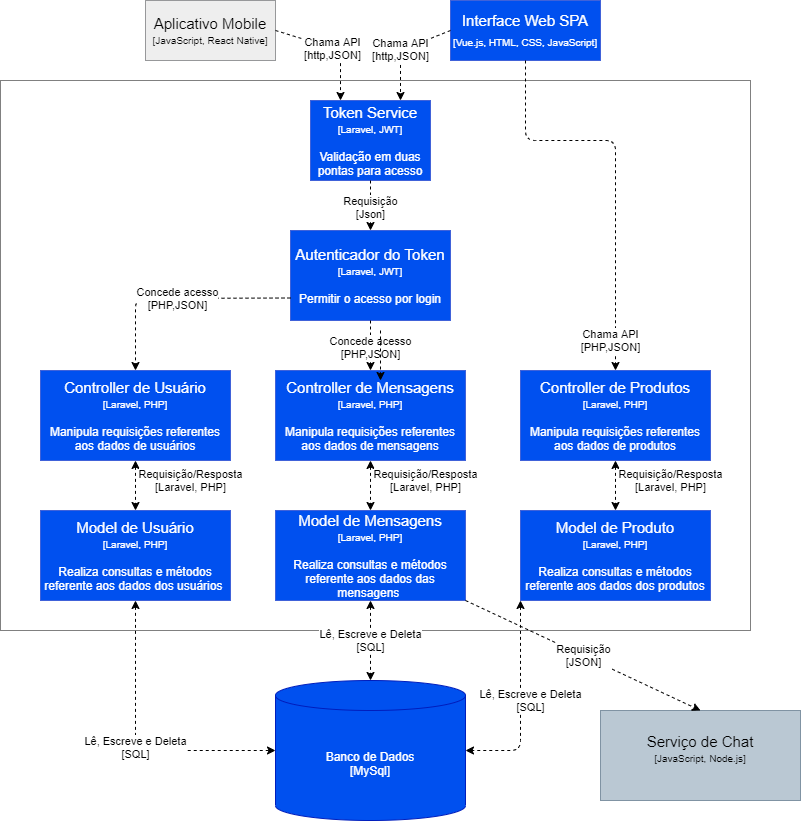

The diagram above was exported from draw.io. Its source (the exported page's mxGraphModel, read from the mxfile embedded in the PNG):
<mxGraphModel dx="4287" dy="1743" grid="1" gridSize="10" guides="1" tooltips="1" connect="1" arrows="1" fold="1" page="1" pageScale="1" pageWidth="827" pageHeight="1169" math="0" shadow="0">
  <root>
    <mxCell id="QcMTAyIE5zlVctFL2X89-0" />
    <mxCell id="QcMTAyIE5zlVctFL2X89-1" parent="QcMTAyIE5zlVctFL2X89-0" />
    <mxCell id="QcMTAyIE5zlVctFL2X89-3" value="&lt;font style=&quot;font-size: 15px&quot;&gt;Aplicativo Mobile&lt;/font&gt;&lt;font style=&quot;font-size: 10px&quot;&gt; [JavaScript, React Native]&lt;/font&gt;" style="rounded=0;whiteSpace=wrap;html=1;dashed=1;dashPattern=1 1;fillColor=#eeeeee;strokeColor=#36393d;" parent="QcMTAyIE5zlVctFL2X89-1" vertex="1">
      <mxGeometry x="-245" y="175" width="130" height="60" as="geometry" />
    </mxCell>
    <mxCell id="4slTKuOlaSHE6pKylx6h-0" value="&lt;font style=&quot;font-size: 10px&quot;&gt;&lt;span style=&quot;color: rgb(255 , 255 , 255) ; font-size: 15px&quot;&gt;Interface Web SPA&lt;/span&gt;&lt;br style=&quot;color: rgb(255 , 255 , 255) ; font-size: 15px&quot;&gt;&lt;span style=&quot;color: rgb(255 , 255 , 255)&quot;&gt;[Vue.js, HTML, CSS, JavaScript]&lt;/span&gt;&lt;br&gt;&lt;/font&gt;" style="rounded=0;whiteSpace=wrap;html=1;dashed=1;dashPattern=1 1;fillColor=#0050ef;strokeColor=#001DBC;fontColor=#ffffff;" parent="QcMTAyIE5zlVctFL2X89-1" vertex="1">
      <mxGeometry x="60" y="175" width="150" height="60" as="geometry" />
    </mxCell>
    <mxCell id="HJFDf4q69Z2B8SaxLivb-18" value="" style="group;dashed=1;" parent="QcMTAyIE5zlVctFL2X89-1" vertex="1" connectable="0">
      <mxGeometry x="-390" y="255" width="750" height="550" as="geometry" />
    </mxCell>
    <mxCell id="HJFDf4q69Z2B8SaxLivb-17" value="" style="rounded=0;whiteSpace=wrap;html=1;dashed=1;dashPattern=1 1;fillColor=none;" parent="HJFDf4q69Z2B8SaxLivb-18" vertex="1">
      <mxGeometry width="750" height="550" as="geometry" />
    </mxCell>
    <mxCell id="HJFDf4q69Z2B8SaxLivb-1" value="&lt;font style=&quot;font-size: 15px&quot;&gt;Token Service&lt;/font&gt;&lt;br&gt;&lt;font&gt;&lt;span style=&quot;font-size: 10px&quot;&gt;[Laravel, JWT]&lt;/span&gt;&lt;br&gt;&lt;br&gt;&lt;font style=&quot;font-size: 12px&quot;&gt;Validação em duas pontas para acesso&lt;/font&gt;&lt;br&gt;&lt;/font&gt;" style="rounded=0;whiteSpace=wrap;html=1;dashed=1;dashPattern=1 1;fillColor=#0050ef;strokeColor=#001DBC;fontColor=#ffffff;" parent="HJFDf4q69Z2B8SaxLivb-18" vertex="1">
      <mxGeometry x="310" y="20" width="120" height="80" as="geometry" />
    </mxCell>
    <mxCell id="HJFDf4q69Z2B8SaxLivb-2" value="&lt;font style=&quot;font-size: 15px&quot;&gt;Autenticador do Token&lt;/font&gt;&lt;br&gt;&lt;font&gt;&lt;span style=&quot;font-size: 10px&quot;&gt;[Laravel, JWT]&lt;/span&gt;&lt;br&gt;&lt;br&gt;&lt;font style=&quot;font-size: 12px&quot;&gt;Permitir o acesso por login&lt;/font&gt;&lt;br&gt;&lt;/font&gt;" style="rounded=0;whiteSpace=wrap;html=1;dashed=1;dashPattern=1 1;fillColor=#0050ef;strokeColor=#001DBC;fontColor=#ffffff;" parent="HJFDf4q69Z2B8SaxLivb-18" vertex="1">
      <mxGeometry x="290" y="150" width="160" height="90" as="geometry" />
    </mxCell>
    <mxCell id="HJFDf4q69Z2B8SaxLivb-3" value="Requisição&lt;br&gt;[Json]" style="endArrow=classic;html=1;dashed=1;exitX=0.5;exitY=1;exitDx=0;exitDy=0;entryX=0.5;entryY=0;entryDx=0;entryDy=0;" parent="HJFDf4q69Z2B8SaxLivb-18" source="HJFDf4q69Z2B8SaxLivb-1" target="HJFDf4q69Z2B8SaxLivb-2" edge="1">
      <mxGeometry width="50" height="50" relative="1" as="geometry">
        <mxPoint x="330" y="150" as="sourcePoint" />
        <mxPoint x="380" y="100" as="targetPoint" />
      </mxGeometry>
    </mxCell>
    <mxCell id="HJFDf4q69Z2B8SaxLivb-5" value="&lt;font style=&quot;font-size: 15px&quot;&gt;Controller de Usuário&lt;/font&gt;&lt;br&gt;&lt;font&gt;&lt;span style=&quot;font-size: 10px&quot;&gt;[Laravel, PHP]&lt;/span&gt;&lt;br&gt;&lt;br&gt;&lt;font style=&quot;font-size: 12px&quot;&gt;Manipula requisições referentes aos dados de usuários&lt;/font&gt;&lt;br&gt;&lt;/font&gt;" style="rounded=0;whiteSpace=wrap;html=1;dashed=1;dashPattern=1 1;fillColor=#0050ef;strokeColor=#001DBC;fontColor=#ffffff;" parent="HJFDf4q69Z2B8SaxLivb-18" vertex="1">
      <mxGeometry x="40" y="290" width="190" height="90" as="geometry" />
    </mxCell>
    <mxCell id="HJFDf4q69Z2B8SaxLivb-6" value="&lt;font style=&quot;font-size: 15px&quot;&gt;Controller de Mensagens&lt;/font&gt;&lt;br&gt;&lt;font&gt;&lt;span style=&quot;font-size: 10px&quot;&gt;[Laravel, PHP]&lt;/span&gt;&lt;br&gt;&lt;br&gt;Manipula requisições referentes aos dados de mensagens&lt;br&gt;&lt;/font&gt;" style="rounded=0;whiteSpace=wrap;html=1;dashed=1;dashPattern=1 1;fillColor=#0050ef;strokeColor=#001DBC;fontColor=#ffffff;" parent="HJFDf4q69Z2B8SaxLivb-18" vertex="1">
      <mxGeometry x="275" y="290" width="190" height="90" as="geometry" />
    </mxCell>
    <mxCell id="HJFDf4q69Z2B8SaxLivb-7" value="&lt;font style=&quot;font-size: 15px&quot;&gt;Controller de Produtos&lt;/font&gt;&lt;br&gt;&lt;font&gt;&lt;span style=&quot;font-size: 10px&quot;&gt;[Laravel, PHP]&lt;/span&gt;&lt;br&gt;&lt;br&gt;&lt;font style=&quot;font-size: 12px&quot;&gt;Manipula requisições referentes aos dados de produtos&lt;/font&gt;&lt;br&gt;&lt;/font&gt;" style="rounded=0;whiteSpace=wrap;html=1;dashed=1;dashPattern=1 1;fillColor=#0050ef;strokeColor=#001DBC;fontColor=#ffffff;" parent="HJFDf4q69Z2B8SaxLivb-18" vertex="1">
      <mxGeometry x="520" y="290" width="190" height="90" as="geometry" />
    </mxCell>
    <mxCell id="HJFDf4q69Z2B8SaxLivb-8" value="Concede acesso&lt;br&gt;[PHP,JSON]" style="endArrow=classic;html=1;dashed=1;exitX=0;exitY=0.75;exitDx=0;exitDy=0;entryX=0.5;entryY=0;entryDx=0;entryDy=0;" parent="HJFDf4q69Z2B8SaxLivb-18" source="HJFDf4q69Z2B8SaxLivb-2" target="HJFDf4q69Z2B8SaxLivb-5" edge="1">
      <mxGeometry width="50" height="50" relative="1" as="geometry">
        <mxPoint x="310" y="300" as="sourcePoint" />
        <mxPoint x="360" y="250" as="targetPoint" />
        <Array as="points">
          <mxPoint x="135" y="218" />
        </Array>
      </mxGeometry>
    </mxCell>
    <mxCell id="HJFDf4q69Z2B8SaxLivb-9" value="Concede acesso&lt;br&gt;[PHP,JSON]" style="endArrow=classic;html=1;dashed=1;exitX=0.5;exitY=1;exitDx=0;exitDy=0;entryX=0.5;entryY=0;entryDx=0;entryDy=0;" parent="HJFDf4q69Z2B8SaxLivb-18" source="HJFDf4q69Z2B8SaxLivb-2" target="HJFDf4q69Z2B8SaxLivb-6" edge="1">
      <mxGeometry width="50" height="50" relative="1" as="geometry">
        <mxPoint x="300" y="227.5" as="sourcePoint" />
        <mxPoint x="145" y="300" as="targetPoint" />
        <Array as="points" />
      </mxGeometry>
    </mxCell>
    <mxCell id="HJFDf4q69Z2B8SaxLivb-11" value="&lt;font style=&quot;font-size: 15px&quot;&gt;Model de Usuário&lt;/font&gt;&lt;br&gt;&lt;font&gt;&lt;span style=&quot;font-size: 10px&quot;&gt;[Laravel, PHP]&lt;/span&gt;&lt;br&gt;&lt;br&gt;Realiza consultas e métodos referente aos dados dos usuários&amp;nbsp;&lt;br&gt;&lt;/font&gt;" style="rounded=0;whiteSpace=wrap;html=1;dashed=1;dashPattern=1 1;fillColor=#0050ef;strokeColor=#001DBC;fontColor=#ffffff;" parent="HJFDf4q69Z2B8SaxLivb-18" vertex="1">
      <mxGeometry x="40" y="430" width="190" height="90" as="geometry" />
    </mxCell>
    <mxCell id="HJFDf4q69Z2B8SaxLivb-12" value="&lt;font style=&quot;font-size: 15px&quot;&gt;Model de Mensagens&lt;/font&gt;&lt;br&gt;&lt;font&gt;&lt;span style=&quot;font-size: 10px&quot;&gt;[Laravel, PHP]&lt;/span&gt;&lt;br&gt;&lt;br&gt;Realiza consultas e métodos referente aos dados das mensagens&amp;nbsp;&lt;br&gt;&lt;/font&gt;" style="rounded=0;whiteSpace=wrap;html=1;dashed=1;dashPattern=1 1;fillColor=#0050ef;strokeColor=#001DBC;fontColor=#ffffff;" parent="HJFDf4q69Z2B8SaxLivb-18" vertex="1">
      <mxGeometry x="275" y="430" width="190" height="90" as="geometry" />
    </mxCell>
    <mxCell id="HJFDf4q69Z2B8SaxLivb-13" value="&lt;font style=&quot;font-size: 15px&quot;&gt;Model de&amp;nbsp;&lt;/font&gt;&lt;span style=&quot;font-size: 15px&quot;&gt;Produto&lt;/span&gt;&lt;br&gt;&lt;font&gt;&lt;span style=&quot;font-size: 10px&quot;&gt;[Laravel, PHP]&lt;/span&gt;&lt;br&gt;&lt;br&gt;Realiza consultas e métodos referente aos dados dos produtos&lt;br&gt;&lt;/font&gt;" style="rounded=0;whiteSpace=wrap;html=1;dashed=1;dashPattern=1 1;fillColor=#0050ef;strokeColor=#001DBC;fontColor=#ffffff;" parent="HJFDf4q69Z2B8SaxLivb-18" vertex="1">
      <mxGeometry x="520" y="430" width="190" height="90" as="geometry" />
    </mxCell>
    <mxCell id="HJFDf4q69Z2B8SaxLivb-14" value="Requisição/Resposta&lt;br&gt;[Laravel, PHP]" style="endArrow=classic;startArrow=classic;html=1;dashed=1;exitX=0.5;exitY=1;exitDx=0;exitDy=0;entryX=0.5;entryY=0;entryDx=0;entryDy=0;" parent="HJFDf4q69Z2B8SaxLivb-18" edge="1">
      <mxGeometry x="-0.2" y="55" width="50" height="50" relative="1" as="geometry">
        <mxPoint x="135" y="380" as="sourcePoint" />
        <mxPoint x="135" y="430" as="targetPoint" />
        <mxPoint as="offset" />
      </mxGeometry>
    </mxCell>
    <mxCell id="HJFDf4q69Z2B8SaxLivb-15" value="Requisição/Resposta&lt;br&gt;[Laravel, PHP]" style="endArrow=classic;startArrow=classic;html=1;dashed=1;exitX=0.5;exitY=1;exitDx=0;exitDy=0;entryX=0.5;entryY=0;entryDx=0;entryDy=0;" parent="HJFDf4q69Z2B8SaxLivb-18" source="HJFDf4q69Z2B8SaxLivb-6" target="HJFDf4q69Z2B8SaxLivb-12" edge="1">
      <mxGeometry x="-0.2" y="55" width="50" height="50" relative="1" as="geometry">
        <mxPoint x="370" y="390" as="sourcePoint" />
        <mxPoint x="370" y="410" as="targetPoint" />
        <mxPoint as="offset" />
      </mxGeometry>
    </mxCell>
    <mxCell id="HJFDf4q69Z2B8SaxLivb-16" value="Requisição/Resposta&lt;br&gt;[Laravel, PHP]" style="endArrow=classic;startArrow=classic;html=1;dashed=1;exitX=0.5;exitY=1;exitDx=0;exitDy=0;entryX=0.5;entryY=0;entryDx=0;entryDy=0;" parent="HJFDf4q69Z2B8SaxLivb-18" source="HJFDf4q69Z2B8SaxLivb-7" target="HJFDf4q69Z2B8SaxLivb-13" edge="1">
      <mxGeometry x="-0.2" y="55" width="50" height="50" relative="1" as="geometry">
        <mxPoint x="620" y="390" as="sourcePoint" />
        <mxPoint x="615" y="410" as="targetPoint" />
        <mxPoint as="offset" />
      </mxGeometry>
    </mxCell>
    <mxCell id="HJFDf4q69Z2B8SaxLivb-19" value="Chama API&lt;br&gt;[http,JSON]" style="endArrow=classic;html=1;dashed=1;exitX=1;exitY=0.5;exitDx=0;exitDy=0;entryX=0.25;entryY=0;entryDx=0;entryDy=0;" parent="QcMTAyIE5zlVctFL2X89-1" source="QcMTAyIE5zlVctFL2X89-3" target="HJFDf4q69Z2B8SaxLivb-1" edge="1">
      <mxGeometry width="50" height="50" relative="1" as="geometry">
        <mxPoint x="-110" y="375" as="sourcePoint" />
        <mxPoint x="-60" y="325" as="targetPoint" />
        <Array as="points">
          <mxPoint x="-50" y="225" />
        </Array>
      </mxGeometry>
    </mxCell>
    <mxCell id="HJFDf4q69Z2B8SaxLivb-20" value="Chama API&lt;br&gt;[http,JSON]" style="endArrow=classic;html=1;dashed=1;exitX=0;exitY=0.5;exitDx=0;exitDy=0;entryX=0.75;entryY=0;entryDx=0;entryDy=0;" parent="QcMTAyIE5zlVctFL2X89-1" source="4slTKuOlaSHE6pKylx6h-0" target="HJFDf4q69Z2B8SaxLivb-1" edge="1">
      <mxGeometry width="50" height="50" relative="1" as="geometry">
        <mxPoint x="-30" y="215" as="sourcePoint" />
        <mxPoint x="70" y="265" as="targetPoint" />
        <Array as="points">
          <mxPoint x="10" y="225" />
        </Array>
      </mxGeometry>
    </mxCell>
    <mxCell id="HJFDf4q69Z2B8SaxLivb-21" value="Banco de Dados&lt;br&gt;[MySql]" style="shape=cylinder3;whiteSpace=wrap;html=1;boundedLbl=1;backgroundOutline=1;size=15;fillColor=#0050ef;strokeColor=#001DBC;fontColor=#ffffff;" parent="QcMTAyIE5zlVctFL2X89-1" vertex="1">
      <mxGeometry x="-115" y="855" width="190" height="140" as="geometry" />
    </mxCell>
    <mxCell id="HJFDf4q69Z2B8SaxLivb-22" value="Lê, Escreve e Deleta&lt;br&gt;[SQL]" style="endArrow=classic;startArrow=classic;html=1;dashed=1;exitX=0.5;exitY=1;exitDx=0;exitDy=0;entryX=0;entryY=0.5;entryDx=0;entryDy=0;entryPerimeter=0;" parent="QcMTAyIE5zlVctFL2X89-1" source="HJFDf4q69Z2B8SaxLivb-11" target="HJFDf4q69Z2B8SaxLivb-21" edge="1">
      <mxGeometry width="50" height="50" relative="1" as="geometry">
        <mxPoint x="-80" y="815" as="sourcePoint" />
        <mxPoint x="-30" y="765" as="targetPoint" />
        <Array as="points">
          <mxPoint x="-255" y="925" />
        </Array>
      </mxGeometry>
    </mxCell>
    <mxCell id="HJFDf4q69Z2B8SaxLivb-23" value="Lê, Escreve e Deleta&lt;br&gt;[SQL]" style="endArrow=classic;startArrow=classic;html=1;dashed=1;exitX=0.5;exitY=1;exitDx=0;exitDy=0;entryX=0.5;entryY=0;entryDx=0;entryDy=0;entryPerimeter=0;" parent="QcMTAyIE5zlVctFL2X89-1" source="HJFDf4q69Z2B8SaxLivb-12" target="HJFDf4q69Z2B8SaxLivb-21" edge="1">
      <mxGeometry width="50" height="50" relative="1" as="geometry">
        <mxPoint x="-245" y="785" as="sourcePoint" />
        <mxPoint x="-100" y="935" as="targetPoint" />
        <Array as="points" />
      </mxGeometry>
    </mxCell>
    <mxCell id="HJFDf4q69Z2B8SaxLivb-24" value="Lê, Escreve e Deleta&lt;br&gt;[SQL]" style="endArrow=classic;startArrow=classic;html=1;dashed=1;exitX=0;exitY=1;exitDx=0;exitDy=0;entryX=1;entryY=0.5;entryDx=0;entryDy=0;entryPerimeter=0;" parent="QcMTAyIE5zlVctFL2X89-1" source="HJFDf4q69Z2B8SaxLivb-13" target="HJFDf4q69Z2B8SaxLivb-21" edge="1">
      <mxGeometry x="-0.0244" y="10" width="50" height="50" relative="1" as="geometry">
        <mxPoint x="220" y="825" as="sourcePoint" />
        <mxPoint x="220" y="905" as="targetPoint" />
        <Array as="points">
          <mxPoint x="130" y="925" />
        </Array>
        <mxPoint as="offset" />
      </mxGeometry>
    </mxCell>
    <mxCell id="oJI9N6ryH4HYxwp2QU0D-17" value="&lt;font style=&quot;font-size: 15px&quot;&gt;Serviço de Chat&lt;/font&gt;&lt;br&gt;&lt;font&gt;&lt;span style=&quot;font-size: 10px&quot;&gt;[JavaScript, Node.js]&lt;/span&gt;&lt;br&gt;&lt;br&gt;&lt;/font&gt;" style="rounded=0;whiteSpace=wrap;html=1;dashed=1;dashPattern=1 1;fillColor=#bac8d3;strokeColor=#23445d;" parent="QcMTAyIE5zlVctFL2X89-1" vertex="1">
      <mxGeometry x="210" y="885" width="200" height="90" as="geometry" />
    </mxCell>
    <mxCell id="-TGm_McCmFxkw6YlkI9W-0" value="Requisição&lt;br&gt;[JSON]" style="endArrow=classic;html=1;dashed=1;entryX=0.5;entryY=0;entryDx=0;entryDy=0;exitX=1;exitY=1;exitDx=0;exitDy=0;" parent="QcMTAyIE5zlVctFL2X89-1" source="HJFDf4q69Z2B8SaxLivb-12" target="oJI9N6ryH4HYxwp2QU0D-17" edge="1">
      <mxGeometry width="50" height="50" relative="1" as="geometry">
        <mxPoint x="360" y="825" as="sourcePoint" />
        <mxPoint x="410" y="775" as="targetPoint" />
      </mxGeometry>
    </mxCell>
    <mxCell id="HJFDf4q69Z2B8SaxLivb-10" value="" style="endArrow=classic;html=1;dashed=1;exitX=0.5;exitY=1;exitDx=0;exitDy=0;entryX=0.5;entryY=0;entryDx=0;entryDy=0;" parent="QcMTAyIE5zlVctFL2X89-1" source="4slTKuOlaSHE6pKylx6h-0" target="HJFDf4q69Z2B8SaxLivb-7" edge="1">
      <mxGeometry width="50" height="50" relative="1" as="geometry">
        <mxPoint x="275" y="455" as="sourcePoint" />
        <mxPoint x="120" y="527.5" as="targetPoint" />
        <Array as="points">
          <mxPoint x="135" y="315" />
          <mxPoint x="225" y="315" />
        </Array>
      </mxGeometry>
    </mxCell>
    <mxCell id="1sK0TfDr-ifIOB1pTe7A-0" value="Chama API&lt;br&gt;[PHP,JSON]" style="endArrow=classic;html=1;dashed=1;exitX=0.5;exitY=1;exitDx=0;exitDy=0;entryX=0.5;entryY=0;entryDx=0;entryDy=0;" edge="1" parent="QcMTAyIE5zlVctFL2X89-1">
      <mxGeometry x="-0.6" y="230" width="50" height="50" relative="1" as="geometry">
        <mxPoint x="-10" y="505" as="sourcePoint" />
        <mxPoint x="-10" y="555" as="targetPoint" />
        <Array as="points" />
        <mxPoint as="offset" />
      </mxGeometry>
    </mxCell>
  </root>
</mxGraphModel>